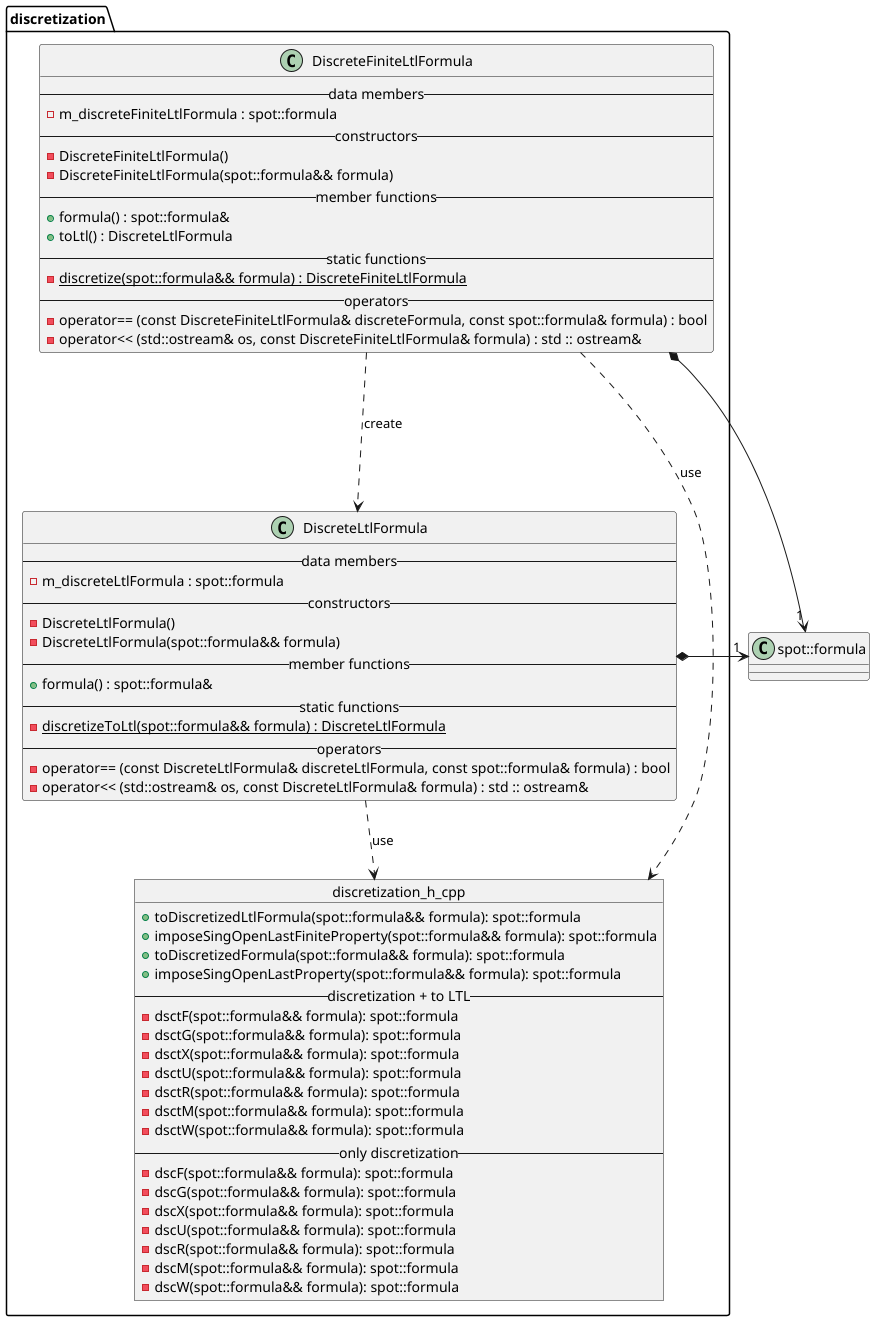

The diagram above was rendered by PlantUML. Its source (embedded in the PNG):
@startuml
package discretization {
    class DiscreteFiniteLtlFormula {
        --data members--
        -m_discreteFiniteLtlFormula : spot::formula
        --constructors--
        -DiscreteFiniteLtlFormula()
        -DiscreteFiniteLtlFormula(spot::formula&& formula)
        --member functions--
        +formula() : spot::formula&
        +toLtl() : DiscreteLtlFormula
        --static functions--
        -{static} discretize(spot::formula&& formula) : DiscreteFiniteLtlFormula
        --operators--
        -operator== (const DiscreteFiniteLtlFormula& discreteFormula, const spot::formula& formula) : bool
        -operator<< (std::ostream& os, const DiscreteFiniteLtlFormula& formula) : std :: ostream&
    }

    class DiscreteLtlFormula {
        --data members--
        -m_discreteLtlFormula : spot::formula
        --constructors--
        -DiscreteLtlFormula()
        -DiscreteLtlFormula(spot::formula&& formula)
        --member functions--
        +formula() : spot::formula&
        --static functions--
        -{static} discretizeToLtl(spot::formula&& formula) : DiscreteLtlFormula
        --operators--
        -operator== (const DiscreteLtlFormula& discreteLtlFormula, const spot::formula& formula) : bool
        -operator<< (std::ostream& os, const DiscreteLtlFormula& formula) : std :: ostream&
    }

    object discretization_h_cpp {
        +toDiscretizedLtlFormula(spot::formula&& formula): spot::formula
        +imposeSingOpenLastFiniteProperty(spot::formula&& formula): spot::formula
        +toDiscretizedFormula(spot::formula&& formula): spot::formula
        +imposeSingOpenLastProperty(spot::formula&& formula): spot::formula
        --discretization + to LTL--
        -dsctF(spot::formula&& formula): spot::formula
        -dsctG(spot::formula&& formula): spot::formula
        -dsctX(spot::formula&& formula): spot::formula
        -dsctU(spot::formula&& formula): spot::formula
        -dsctR(spot::formula&& formula): spot::formula
        -dsctM(spot::formula&& formula): spot::formula
        -dsctW(spot::formula&& formula): spot::formula
        --only discretization--
        -dscF(spot::formula&& formula): spot::formula
        -dscG(spot::formula&& formula): spot::formula
        -dscX(spot::formula&& formula): spot::formula
        -dscU(spot::formula&& formula): spot::formula
        -dscR(spot::formula&& formula): spot::formula
        -dscM(spot::formula&& formula): spot::formula
        -dscW(spot::formula&& formula): spot::formula
    }
}

class spot::formula {}

DiscreteFiniteLtlFormula ...> DiscreteLtlFormula : create
DiscreteFiniteLtlFormula*-> "1" spot::formula
DiscreteLtlFormula*-> "1" spot::formula
DiscreteLtlFormula ..> discretization_h_cpp : use
DiscreteFiniteLtlFormula ..> discretization_h_cpp : use

@enduml